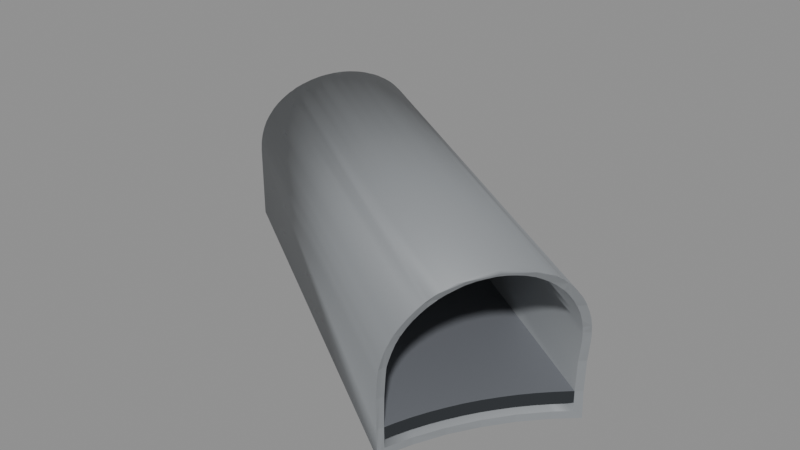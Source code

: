 # Source: BS_T01_Shell.blend  (saved by Blender 5.2.45; exported with 4.5.12 LTS)
import bpy
from mathutils import Matrix  # noqa: F401  (used for matrix-valued properties, if any)

bpy.ops.wm.read_factory_settings(use_empty=True)
scene = bpy.context.scene
scene.name = 'Scene'

# ---- materials (node trees are filled in below, after node groups)
mat_b4o_coat = bpy.data.materials.new('B4O_Coat')
mat_b4o_coat.diffuse_color = (0.26, 0.275, 0.29, 1.0)
mat_b4o_dark = bpy.data.materials.new('B4O_Dark')
mat_b4o_dark.diffuse_color = (0.024, 0.028, 0.033, 1.0)
mat_b4o_floor = bpy.data.materials.new('B4O_Floor')
mat_b4o_floor.diffuse_color = (0.16, 0.17, 0.19, 1.0)

# ---- material node trees
mat_b4o_coat.use_nodes = True; mat_b4o_coat.node_tree.nodes.clear()
_N = mat_b4o_coat.node_tree.nodes; _L = mat_b4o_coat.node_tree.links
n0 = _N.new('ShaderNodeBsdfPrincipled'); n0.name = 'Principled BSDF'; n0.location = (-200, 100)
n0.inputs[0].default_value = (0.26, 0.275, 0.29, 1.0)
n0.inputs[1].default_value = 0.08
n0.inputs[2].default_value = 0.57
n0.inputs[10].default_value = 0.005
n1 = _N.new('ShaderNodeOutputMaterial'); n1.name = 'Material Output'; n1.location = (200, 100)
_L.new(n0.outputs[0], n1.inputs[0])
n1.is_active_output = True
mat_b4o_dark.use_nodes = True; mat_b4o_dark.node_tree.nodes.clear()
_N = mat_b4o_dark.node_tree.nodes; _L = mat_b4o_dark.node_tree.links
n0 = _N.new('ShaderNodeBsdfPrincipled'); n0.name = 'Principled BSDF'; n0.location = (-200, 100)
n0.inputs[0].default_value = (0.024, 0.028, 0.033, 1.0)
n0.inputs[1].default_value = 0.1
n0.inputs[2].default_value = 0.55
n0.inputs[10].default_value = 0.005
n1 = _N.new('ShaderNodeOutputMaterial'); n1.name = 'Material Output'; n1.location = (200, 100)
_L.new(n0.outputs[0], n1.inputs[0])
n1.is_active_output = True
mat_b4o_floor.use_nodes = True; mat_b4o_floor.node_tree.nodes.clear()
_N = mat_b4o_floor.node_tree.nodes; _L = mat_b4o_floor.node_tree.links
n0 = _N.new('ShaderNodeBsdfPrincipled'); n0.name = 'Principled BSDF'; n0.location = (-200, 100)
n0.inputs[0].default_value = (0.16, 0.17, 0.19, 1.0)
n0.inputs[1].default_value = 0.03
n0.inputs[2].default_value = 0.7
n0.inputs[10].default_value = 0.005
n1 = _N.new('ShaderNodeOutputMaterial'); n1.name = 'Material Output'; n1.location = (200, 100)
_L.new(n0.outputs[0], n1.inputs[0])
n1.is_active_output = True

# ---- meshes
me_tunnel_vault = bpy.data.meshes.new('Tunnel_Vault')
me_tunnel_vault.from_pydata([(-30.62, 18.02, 3.311), (-30.51, 18.19, 3.406), (-30.4, 18.37, 3.482), (-30.28, 18.55, 3.536), (-30.16, 18.74, 3.569), (-30.04, 18.92, 3.58), (-29.92, 19.11, 3.569), (-29.79, 19.3, 3.536), (-29.68, 19.48, 3.482), (-29.56, 19.66, 3.406), (-29.45, 19.83, 3.311), (-39.03, 27.49, -0.68), (-41.51, 23.66, -0.68), (-41.5, 23.67, -0.68), (-41.22, 23.84, -0.68), (-40.96, 24.03, -0.68), (-40.46, 24.46, -0.68), (-40.03, 24.96, -0.68), (-40.24, 24.7, -0.68), (-40.7, 24.24, -0.68), (-39.67, 25.5, -0.68), (-39.52, 25.79, -0.68), (-39.17, 26.71, -0.68), (-39.04, 27.35, -0.68), (-39.1, 27.02, -0.68), (-39.38, 26.09, -0.68), (-39.27, 26.39, -0.68), (-39.84, 25.22, -0.68), (-41.51, 23.66, 1.3), (-41.5, 23.67, 1.523), (-41.47, 23.69, 1.745), (-41.5, 23.67, 1.53), (-41.42, 23.72, 1.962), (-41.35, 23.76, 2.173), (-41.26, 23.82, 2.375), (-41.16, 23.89, 2.567), (-41.22, 23.84, 2.44), (-41.04, 23.97, 2.746), (-40.91, 24.07, 2.912), (-40.96, 24.03, 2.852), (-40.78, 24.18, 3.062), (-40.64, 24.3, 3.196), (-40.7, 24.24, 3.13), (-40.49, 24.44, 3.311), (-40.46, 24.46, 3.328), (-40.35, 24.59, 3.406), (-40.21, 24.74, 3.482), (-40.24, 24.7, 3.463), (-40.07, 24.91, 3.536), (-40.03, 24.96, 3.544), (-39.94, 25.09, 3.569), (-39.81, 25.28, 3.58), (-39.84, 25.22, 3.577), (-39.69, 25.47, 3.569), (-39.67, 25.5, 3.563), (-39.58, 25.66, 3.536), (-39.49, 25.85, 3.482), (-39.52, 25.79, 3.5), (-39.4, 26.05, 3.406), (-39.38, 26.09, 3.387), (-39.32, 26.24, 3.311), (-39.26, 26.43, 3.196), (-39.27, 26.39, 3.216), (-39.2, 26.61, 3.062), (-39.15, 26.77, 2.912), (-39.17, 26.71, 2.971), (-39.12, 26.93, 2.746), (-39.1, 27.02, 2.622), (-39.09, 27.07, 2.567), (-39.07, 27.19, 2.375), (-39.05, 27.3, 2.173), (-39.04, 27.35, 2.038), (-39.04, 27.38, 1.962), (-39.03, 27.44, 1.745), (-39.03, 27.48, 1.523), (-39.03, 27.49, 1.3), (-41.34, 23.77, -0.5), (-41.22, 23.84, -0.5), (-40.96, 24.03, -0.5), (-40.03, 24.96, -0.5), (-40.7, 24.24, -0.5), (-40.46, 24.46, -0.5), (-40.24, 24.7, -0.5), (-39.67, 25.5, -0.5), (-39.38, 26.09, -0.5), (-39.52, 25.79, -0.5), (-39.1, 27.02, -0.5), (-39.27, 26.39, -0.5), (-39.17, 26.71, -0.5), (-39.84, 25.22, -0.5), (-39.05, 27.29, -0.5), (-41.34, 23.77, 1.3), (-41.33, 23.77, 1.506), (-41.3, 23.79, 1.71), (-41.26, 23.82, 1.91), (-41.19, 23.86, 2.104), (-41.22, 23.84, 2.015), (-41.12, 23.92, 2.29), (-41.03, 23.98, 2.467), (-40.92, 24.06, 2.632), (-40.96, 24.03, 2.573), (-40.81, 24.15, 2.785), (-40.69, 24.26, 2.923), (-40.7, 24.24, 2.903), (-40.56, 24.37, 3.046), (-40.43, 24.5, 3.152), (-40.46, 24.46, 3.124), (-40.3, 24.64, 3.24), (-40.24, 24.7, 3.272), (-40.17, 24.79, 3.31), (-40.05, 24.94, 3.36), (-39.93, 25.11, 3.39), (-40.03, 24.96, 3.363), (-39.81, 25.28, 3.4), (-39.84, 25.22, 3.397), (-39.7, 25.45, 3.39), (-39.6, 25.63, 3.36), (-39.67, 25.5, 3.381), (-39.51, 25.81, 3.31), (-39.52, 25.79, 3.315), (-39.43, 25.99, 3.24), (-39.35, 26.16, 3.152), (-39.38, 26.09, 3.188), (-39.29, 26.33, 3.046), (-39.24, 26.49, 2.923), (-39.27, 26.39, 2.997), (-39.19, 26.64, 2.785), (-39.15, 26.78, 2.632), (-39.17, 26.71, 2.716), (-39.12, 26.91, 2.467), (-39.1, 27.02, 2.29), (-39.08, 27.12, 2.104), (-39.1, 27.02, 2.284), (-39.07, 27.19, 1.91), (-39.06, 27.25, 1.71), (-39.05, 27.28, 1.506), (-39.05, 27.29, 1.3), (-31.51, 17.28, 1.561), (-31.62, 17.31, 0.7841), (-31.66, 17.32, 0.0), (-30.83, 17.83, 3.061), (-29.39, 19.93, 3.239), (-29.57, 19.64, 3.355), (-29.6, 19.6, 3.371), (-30.68, 17.94, 3.251), (-30.37, 18.41, 3.41), (-29.99, 19.0, 3.464), (-31.36, 18.05, -0.68), (-31.03, 18.76, -0.68), (-29.63, 20.63, -0.68), (-29.15, 21.07, -0.68), (-30.16, 20.05, -0.68), (-30.62, 19.43, -0.68), (-31.64, 17.25, -0.68), (-31.62, 17.31, -0.68), (-31.67, 17.27, 0.0), (-31.64, 17.24, 0.7841), (-31.57, 17.2, 1.3), (-31.54, 17.19, 1.523), (-31.53, 17.19, 1.561), (-31.48, 17.2, 1.745), (-31.42, 17.22, 1.962), (-31.39, 17.24, 2.057), (-31.35, 17.27, 2.173), (-31.29, 17.31, 2.322), (-31.27, 17.33, 2.375), (-31.17, 17.4, 2.567), (-31.07, 17.49, 2.746), (-30.97, 17.6, 2.912), (-30.86, 17.73, 3.062), (-30.86, 17.73, 3.061), (-30.79, 17.81, 3.139), (-30.74, 17.87, 3.196), (-29.35, 19.99, 3.196), (-29.29, 20.16, 3.062), (-29.28, 20.16, 3.061), (-29.25, 20.25, 2.978), (-29.21, 20.31, 2.912), (-29.15, 20.45, 2.746), (-29.1, 20.58, 2.567), (-29.07, 20.7, 2.375), (-29.07, 20.72, 2.322), (-29.05, 20.79, 2.173), (-29.04, 20.88, 1.962), (-29.04, 20.94, 1.745), (-29.06, 20.99, 1.561), (-29.06, 21.0, 1.523), (-29.08, 21.02, 1.3), (-29.18, 21.09, 0.0), (-29.15, 21.07, 0.7841), (-31.59, 17.43, -0.5), (-31.37, 18.05, -0.5), (-31.03, 18.76, -0.5), (-29.64, 20.64, -0.5), (-29.3, 20.95, -0.5), (-30.63, 19.43, -0.5), (-30.17, 20.06, -0.5), (-31.61, 17.44, 0.0), (-31.58, 17.42, 0.7841), (-31.51, 17.38, 1.3), (-31.48, 17.37, 1.506), (-31.47, 17.37, 1.561), (-31.43, 17.38, 1.71), (-31.37, 17.4, 1.91), (-31.31, 17.44, 2.104), (-31.24, 17.5, 2.29), (-31.22, 17.51, 2.322), (-31.15, 17.56, 2.467), (-31.06, 17.65, 2.632), (-30.96, 17.75, 2.785), (-30.86, 17.87, 2.923), (-30.88, 17.85, 2.898), (-30.75, 18.0, 3.046), (-30.64, 18.13, 3.152), (-30.74, 18.02, 3.061), (-30.52, 18.28, 3.24), (-30.41, 18.44, 3.31), (-30.42, 18.43, 3.305), (-30.29, 18.6, 3.36), (-30.17, 18.76, 3.39), (-30.06, 18.94, 3.4), (-30.01, 19.02, 3.395), (-29.95, 19.11, 3.39), (-29.84, 19.28, 3.36), (-29.74, 19.46, 3.31), (-29.65, 19.63, 3.24), (-29.65, 19.64, 3.238), (-29.56, 19.79, 3.152), (-29.49, 19.93, 3.061), (-29.48, 19.95, 3.046), (-29.41, 20.1, 2.923), (-29.34, 20.24, 2.785), (-29.32, 20.32, 2.702), (-29.29, 20.37, 2.632), (-29.25, 20.49, 2.467), (-29.23, 20.58, 2.322), (-29.22, 20.6, 2.29), (-29.19, 20.69, 2.104), (-29.18, 20.76, 1.91), (-29.19, 20.83, 1.71), (-29.2, 20.87, 1.506), (-29.2, 20.86, 1.561), (-29.22, 20.9, 1.3), (-29.32, 20.96, 0.0), (-29.29, 20.94, 0.7841)], [], [(10, 9, 142, 141), (142, 9, 8, 7, 6, 5, 4, 3, 2, 1, 0, 144, 145, 146, 143), (13, 14, 15, 19, 16, 18, 17, 27, 20, 21, 25, 26, 22, 24, 23, 11, 150, 149, 151, 152, 148, 147, 154, 153, 12), (156, 157, 28, 12, 153, 155), (29, 28, 157, 158), (160, 30, 31, 29, 158, 159), (32, 30, 160, 161), (33, 32, 161, 162, 163), (34, 33, 163, 164, 165), (166, 35, 36, 34, 165), (37, 35, 166, 167), (168, 38, 39, 37, 167), (170, 169, 40, 38, 168), (172, 41, 42, 40, 169, 171), (144, 0, 43, 41, 172), (43, 0, 1, 45, 44), (45, 1, 2, 46, 47), (2, 3, 48, 46), (48, 3, 4, 50, 49), (50, 4, 5, 51, 52), (5, 6, 53, 51), (53, 6, 7, 55, 54), (55, 7, 8, 56, 57), (8, 9, 58, 56), (58, 9, 10, 60, 59), (61, 62, 60, 10, 141, 173), (63, 61, 173, 174), (64, 65, 63, 174, 175, 176, 177), (66, 64, 177, 178), (179, 68, 67, 66, 178), (180, 69, 68, 179), (182, 70, 69, 180, 181), (183, 72, 71, 70, 182), (184, 73, 72, 183), (186, 74, 73, 184, 185), (74, 186, 187, 75), (150, 11, 75, 187, 189, 188), (194, 90, 86, 88, 87, 84, 85, 83, 89, 79, 82, 81, 80, 78, 77, 76, 190, 191, 192, 195, 196, 193), (197, 190, 76, 91, 199, 198), (92, 200, 199, 91), (93, 202, 201, 200, 92), (94, 203, 202, 93), (94, 96, 95, 204, 203), (97, 205, 204, 95), (98, 207, 206, 205, 97), (98, 100, 99, 208, 207), (101, 209, 208, 99), (101, 103, 102, 210, 211, 209), (104, 212, 210, 102), (104, 106, 105, 213, 214, 212), (107, 215, 213, 105), (107, 108, 109, 216, 217, 215), (110, 218, 216, 109), (110, 112, 111, 219, 218), (114, 113, 220, 219, 111), (113, 115, 222, 221, 220), (222, 115, 117, 116, 223), (223, 116, 119, 118, 224), (118, 120, 225, 224), (225, 120, 122, 121, 227, 226), (121, 123, 229, 228, 227), (229, 123, 125, 124, 230), (124, 126, 231, 230), (231, 126, 128, 127, 233, 232), (127, 129, 234, 233), (129, 130, 236, 235, 234), (236, 130, 132, 131, 237), (131, 133, 238, 237), (238, 133, 134, 239), (239, 134, 135, 240, 241), (240, 135, 136, 242), (242, 136, 90, 194, 243, 244), (75, 11, 23, 71, 72, 73, 74), (131, 132, 67, 68, 69, 70, 71, 23, 24, 86, 90, 136, 135, 134, 133), (22, 88, 86, 24), (128, 65, 64, 66, 67, 132, 130, 129, 127), (26, 87, 88, 22), (125, 62, 61, 63, 65, 128, 126, 124), (25, 84, 87, 26), (122, 59, 60, 62, 125, 123, 121), (21, 85, 84, 25), (119, 57, 56, 58, 59, 122, 120, 118), (20, 83, 85, 21), (117, 54, 55, 57, 119, 116), (27, 89, 83, 20), (114, 52, 51, 53, 54, 117, 115, 113), (17, 79, 89, 27), (112, 49, 50, 52, 114, 111), (17, 18, 82, 79), (108, 47, 46, 48, 49, 112, 110, 109), (16, 81, 82, 18), (106, 44, 45, 47, 108, 107, 105), (19, 80, 81, 16), (103, 42, 41, 43, 44, 106, 104, 102), (15, 78, 80, 19), (100, 39, 38, 40, 42, 103, 101, 99), (14, 77, 78, 15), (95, 96, 36, 35, 37, 39, 100, 98, 97), (77, 14, 13, 31, 30, 32, 33, 34, 36, 96, 94, 93, 92, 91, 76), (31, 13, 12, 28, 29), (160, 159, 137, 162, 161), (157, 156, 138, 137, 159, 158), (155, 139, 138, 156), (153, 154, 139, 155), (140, 171, 169, 170), (168, 167, 166, 165, 164, 206, 207, 208, 209, 211, 140, 170), (206, 164, 163, 162, 137, 201, 202, 203, 204, 205), (201, 137, 138, 198, 199, 200), (198, 138, 139, 197), (139, 154, 147, 191, 190, 197), (191, 147, 148, 192), (217, 145, 144, 172, 171, 140, 214, 213, 215), (212, 214, 140, 211, 210), (192, 148, 152, 195), (146, 145, 217, 216, 218, 219, 220, 221), (226, 143, 146, 221, 222, 223, 224, 225), (195, 152, 151, 196), (173, 141, 142, 143, 226, 227, 228, 175, 174), (232, 176, 175, 228, 229, 230, 231), (196, 151, 149, 193), (177, 176, 232, 233, 234, 235, 181, 180, 179, 178), (182, 181, 235, 236, 237, 238, 239, 241, 185, 184, 183), (189, 187, 186, 185, 241, 240, 242, 244), (243, 188, 189, 244), (149, 150, 188, 243, 194, 193)])
me_tunnel_vault.polygons.foreach_set('use_smooth', [1, 1, 1, 1, 1, 1, 1, 1, 1, 1, 1, 1, 1, 1, 1, 1, 1, 1, 1, 1, 1, 1, 1, 1, 1, 1, 1, 1, 1, 1, 1, 1, 1, 1, 1, 1, 1, 1, 1, 1, 1, 1, 1, 1, 1, 1, 1, 1, 1, 1, 1, 1, 1, 1, 1, 1, 1, 1, 1, 1, 1, 1, 1, 1, 1, 1, 1, 1, 1, 1, 1, 1, 0, 0, 0, 0, 0, 0, 0, 0, 0, 0, 0, 0, 0, 0, 0, 0, 0, 0, 0, 0, 0, 0, 0, 0, 0, 0, 0, 0, 0, 0, 0, 0, 0, 0, 0, 0, 0, 0, 0, 0, 0, 0, 0, 0, 0, 0, 0, 0, 0, 0, 0, 0, 0])
_uv = me_tunnel_vault.uv_layers.new(name='UVMap')
_uv.uv.foreach_set('vector', [19.83, 3.311, 19.66, 3.406, 19.64, 3.355, 19.93, 3.239, 19.64, 3.355, 19.66, 3.406, 19.48, 3.482, 19.3, 3.536, 19.11, 3.569, 18.92, 3.58, 18.74, 3.569, 18.55, 3.536, 18.37, 3.482, 18.19, 3.406, 18.02, 3.311, 17.94, 3.251, 18.41, 3.41, 19.0, 3.464, 19.6, 3.371, -41.5, 23.67, -41.22, 23.84, -40.96, 24.03, -40.7, 24.24, -40.46, 24.46, -40.24, 24.7, -40.03, 24.96, -39.84, 25.22, -39.67, 25.5, -39.52, 25.79, -39.38, 26.09, -39.27, 26.39, -39.17, 26.71, -39.1, 27.02, -39.04, 27.35, -39.03, 27.49, -29.15, 21.07, -29.63, 20.63, -30.16, 20.05, -30.62, 19.43, -31.03, 18.76, -31.36, 18.05, -31.62, 17.31, -31.64, 17.25, -41.51, 23.66, -31.64, 0.7841, -31.57, 1.3, -41.51, 1.3, -41.51, -0.68, -31.64, -0.68, -31.67, 0.0, -41.5, 1.523, -41.51, 1.3, -31.57, 1.3, -31.54, 1.523, -31.48, 1.745, -41.47, 1.745, -41.5, 1.53, -41.5, 1.523, -31.54, 1.523, -31.53, 1.561, -41.42, 1.962, -41.47, 1.745, -31.48, 1.745, -31.42, 1.962, -41.35, 2.173, -41.42, 1.962, -31.42, 1.962, -31.39, 2.057, -31.35, 2.173, -41.26, 2.375, -41.35, 2.173, -31.35, 2.173, -31.29, 2.322, -31.27, 2.375, -31.17, 2.567, -41.16, 2.567, -41.22, 2.44, -41.26, 2.375, -31.27, 2.375, -41.04, 2.746, -41.16, 2.567, -31.17, 2.567, -31.07, 2.746, -30.97, 17.6, -40.91, 24.07, -40.96, 24.03, -41.04, 23.97, -31.07, 17.49, -30.86, 17.73, -30.86, 17.73, -40.78, 24.18, -40.91, 24.07, -30.97, 17.6, -30.74, 17.87, -40.64, 24.3, -40.7, 24.24, -40.78, 24.18, -30.86, 17.73, -30.79, 17.81, -30.68, 17.94, -30.62, 18.02, -40.49, 24.44, -40.64, 24.3, -30.74, 17.87, -40.49, 24.44, -30.62, 18.02, -30.51, 18.19, -40.35, 24.59, -40.46, 24.46, -40.35, 24.59, -30.51, 18.19, -30.4, 18.37, -40.21, 24.74, -40.24, 24.7, -30.4, 18.37, -30.28, 18.55, -40.07, 24.91, -40.21, 24.74, -40.07, 24.91, -30.28, 18.55, -30.16, 18.74, -39.94, 25.09, -40.03, 24.96, -39.94, 25.09, -30.16, 18.74, -30.04, 18.92, -39.81, 25.28, -39.84, 25.22, -30.04, 18.92, -29.92, 19.11, -39.69, 25.47, -39.81, 25.28, -39.69, 25.47, -29.92, 19.11, -29.79, 19.3, -39.58, 25.66, -39.67, 25.5, -39.58, 25.66, -29.79, 19.3, -29.68, 19.48, -39.49, 25.85, -39.52, 25.79, -29.68, 19.48, -29.56, 19.66, -39.4, 26.05, -39.49, 25.85, -39.4, 26.05, -29.56, 19.66, -29.45, 19.83, -39.32, 26.24, -39.38, 26.09, -39.26, 26.43, -39.27, 26.39, -39.32, 26.24, -29.45, 19.83, -29.39, 19.93, -29.35, 19.99, -39.2, 26.61, -39.26, 26.43, -29.35, 19.99, -29.29, 20.16, -39.15, 26.77, -39.17, 26.71, -39.2, 26.61, -29.29, 20.16, -29.28, 20.16, -29.25, 20.25, -29.21, 20.31, -39.12, 26.93, -39.15, 26.77, -29.21, 20.31, -29.15, 20.45, -29.1, 2.567, -39.09, 2.567, -39.1, 2.622, -39.12, 2.746, -29.15, 2.746, -29.07, 2.375, -39.07, 2.375, -39.09, 2.567, -29.1, 2.567, -29.05, 2.173, -39.05, 2.173, -39.07, 2.375, -29.07, 2.375, -29.07, 2.322, -29.04, 1.962, -39.04, 1.962, -39.04, 2.038, -39.05, 2.173, -29.05, 2.173, -29.04, 1.745, -39.03, 1.745, -39.04, 1.962, -29.04, 1.962, -29.06, 1.523, -39.03, 1.523, -39.03, 1.745, -29.04, 1.745, -29.06, 1.561, -39.03, 1.523, -29.06, 1.523, -29.08, 1.3, -39.03, 1.3, -29.15, -0.68, -39.03, -0.68, -39.03, 1.3, -29.08, 1.3, -29.15, 0.7841, -29.18, 0.0, -29.3, 20.95, -39.05, 27.29, -39.1, 27.02, -39.17, 26.71, -39.27, 26.39, -39.38, 26.09, -39.52, 25.79, -39.67, 25.5, -39.84, 25.22, -40.03, 24.96, -40.24, 24.7, -40.46, 24.46, -40.7, 24.24, -40.96, 24.03, -41.22, 23.84, -41.34, 23.77, -31.59, 17.43, -31.37, 18.05, -31.03, 18.76, -30.63, 19.43, -30.17, 20.06, -29.64, 20.64, -31.61, 0.0, -31.59, -0.5, -41.34, -0.5, -41.34, 1.3, -31.51, 1.3, -31.58, 0.7841, -41.33, 1.506, -31.48, 1.506, -31.51, 1.3, -41.34, 1.3, -41.3, 1.71, -31.43, 1.71, -31.47, 1.561, -31.48, 1.506, -41.33, 1.506, -41.26, 1.91, -31.37, 1.91, -31.43, 1.71, -41.3, 1.71, -41.26, 1.91, -41.22, 2.015, -41.19, 2.104, -31.31, 2.104, -31.37, 1.91, -41.12, 2.29, -31.24, 2.29, -31.31, 2.104, -41.19, 2.104, -41.03, 2.467, -31.15, 2.467, -31.22, 2.322, -31.24, 2.29, -41.12, 2.29, -41.03, 2.467, -40.96, 2.573, -40.92, 2.632, -31.06, 2.632, -31.15, 2.467, -40.81, 24.15, -30.96, 17.75, -31.06, 17.65, -40.92, 24.06, -40.81, 24.15, -40.7, 24.24, -40.69, 24.26, -30.86, 17.87, -30.88, 17.85, -30.96, 17.75, -40.56, 24.37, -30.75, 18.0, -30.86, 17.87, -40.69, 24.26, -40.56, 24.37, -40.46, 24.46, -40.43, 24.5, -30.64, 18.13, -30.74, 18.02, -30.75, 18.0, -40.3, 24.64, -30.52, 18.28, -30.64, 18.13, -40.43, 24.5, -40.3, 24.64, -40.24, 24.7, -40.17, 24.79, -30.41, 18.44, -30.42, 18.43, -30.52, 18.28, -40.05, 24.94, -30.29, 18.6, -30.41, 18.44, -40.17, 24.79, -40.05, 24.94, -40.03, 24.96, -39.93, 25.11, -30.17, 18.76, -30.29, 18.6, -39.84, 25.22, -39.81, 25.28, -30.06, 18.94, -30.17, 18.76, -39.93, 25.11, -39.81, 25.28, -39.7, 25.45, -29.95, 19.11, -30.01, 19.02, -30.06, 18.94, -29.95, 19.11, -39.7, 25.45, -39.67, 25.5, -39.6, 25.63, -29.84, 19.28, -29.84, 19.28, -39.6, 25.63, -39.52, 25.79, -39.51, 25.81, -29.74, 19.46, -39.51, 25.81, -39.43, 25.99, -29.65, 19.63, -29.74, 19.46, -29.65, 19.63, -39.43, 25.99, -39.38, 26.09, -39.35, 26.16, -29.56, 19.79, -29.65, 19.64, -39.35, 26.16, -39.29, 26.33, -29.48, 19.95, -29.49, 19.93, -29.56, 19.79, -29.48, 19.95, -39.29, 26.33, -39.27, 26.39, -39.24, 26.49, -29.41, 20.1, -39.24, 26.49, -39.19, 26.64, -29.34, 20.24, -29.41, 20.1, -29.34, 20.24, -39.19, 26.64, -39.17, 26.71, -39.15, 26.78, -29.29, 20.37, -29.32, 20.32, -39.15, 2.632, -39.12, 2.467, -29.25, 2.467, -29.29, 2.632, -39.12, 2.467, -39.1, 2.29, -29.22, 2.29, -29.23, 2.322, -29.25, 2.467, -29.22, 2.29, -39.1, 2.29, -39.1, 2.284, -39.08, 2.104, -29.19, 2.104, -39.08, 2.104, -39.07, 1.91, -29.18, 1.91, -29.19, 2.104, -29.18, 1.91, -39.07, 1.91, -39.06, 1.71, -29.19, 1.71, -29.19, 1.71, -39.06, 1.71, -39.05, 1.506, -29.2, 1.506, -29.2, 1.561, -29.2, 1.506, -39.05, 1.506, -39.05, 1.3, -29.22, 1.3, -29.22, 1.3, -39.05, 1.3, -39.05, -0.5, -29.3, -0.5, -29.32, 0.0, -29.29, 0.7841, 27.49, 1.3, 27.49, -0.68, 27.35, -0.68, 27.35, 2.038, 27.38, 1.962, 27.44, 1.745, 27.48, 1.523, 27.12, 2.104, 27.02, 2.284, 27.02, 2.622, 27.07, 2.567, 27.19, 2.375, 27.3, 2.173, 27.35, 2.038, 27.35, -0.68, 27.02, -0.68, 27.02, -0.5, 27.29, -0.5, 27.29, 1.3, 27.28, 1.506, 27.25, 1.71, 27.19, 1.91, 26.71, -0.68, 26.71, -0.5, 27.02, -0.5, 27.02, -0.68, 26.71, 2.716, 26.71, 2.971, 26.77, 2.912, 26.93, 2.746, 27.02, 2.622, 27.02, 2.284, 27.02, 2.29, 26.91, 2.467, 26.78, 2.632, 26.39, -0.68, 26.39, -0.5, 26.71, -0.5, 26.71, -0.68, 26.39, 2.997, 26.39, 3.216, 26.43, 3.196, 26.61, 3.062, 26.71, 2.971, 26.71, 2.716, 26.64, 2.785, 26.49, 2.923, 26.09, -0.68, 26.09, -0.5, 26.39, -0.5, 26.39, -0.68, 26.09, 3.188, 26.09, 3.387, 26.24, 3.311, 26.39, 3.216, 26.39, 2.997, 26.33, 3.046, 26.16, 3.152, 25.79, -0.68, 25.79, -0.5, 26.09, -0.5, 26.09, -0.68, 25.79, 3.315, 25.79, 3.5, 25.85, 3.482, 26.05, 3.406, 26.09, 3.387, 26.09, 3.188, 25.99, 3.24, 25.81, 3.31, 25.5, -0.68, 25.5, -0.5, 25.79, -0.5, 25.79, -0.68, 25.5, 3.381, 25.5, 3.563, 25.66, 3.536, 25.79, 3.5, 25.79, 3.315, 25.63, 3.36, 25.22, -0.68, 25.22, -0.5, 25.5, -0.5, 25.5, -0.68, 25.22, 3.397, 25.22, 3.577, 25.28, 3.58, 25.47, 3.569, 25.5, 3.563, 25.5, 3.381, 25.45, 3.39, 25.28, 3.4, 24.96, -0.68, 24.96, -0.5, 25.22, -0.5, 25.22, -0.68, 24.96, 3.363, 24.96, 3.544, 25.09, 3.569, 25.22, 3.577, 25.22, 3.397, 25.11, 3.39, 24.96, -0.68, 24.7, -0.68, 24.7, -0.5, 24.96, -0.5, 24.7, 3.272, 24.7, 3.463, 24.74, 3.482, 24.91, 3.536, 24.96, 3.544, 24.96, 3.363, 24.94, 3.36, 24.79, 3.31, 24.46, -0.68, 24.46, -0.5, 24.7, -0.5, 24.7, -0.68, 24.46, 3.124, 24.46, 3.328, 24.59, 3.406, 24.7, 3.463, 24.7, 3.272, 24.64, 3.24, 24.5, 3.152, -40.7, -0.68, -40.7, -0.5, -40.46, -0.5, -40.46, -0.68, -40.7, 2.903, -40.7, 3.13, -40.64, 3.196, -40.49, 3.311, -40.46, 3.328, -40.46, 3.124, -40.56, 3.046, -40.69, 2.923, -40.96, -0.68, -40.96, -0.5, -40.7, -0.5, -40.7, -0.68, -40.96, 2.573, -40.96, 2.852, -40.91, 2.912, -40.78, 3.062, -40.7, 3.13, -40.7, 2.903, -40.81, 2.785, -40.92, 2.632, -41.22, -0.68, -41.22, -0.5, -40.96, -0.5, -40.96, -0.68, -41.19, 2.104, -41.22, 2.015, -41.22, 2.44, -41.16, 2.567, -41.04, 2.746, -40.96, 2.852, -40.96, 2.573, -41.03, 2.467, -41.12, 2.29, -41.22, -0.5, -41.22, -0.68, -41.5, -0.68, -41.5, 1.53, -41.47, 1.745, -41.42, 1.962, -41.35, 2.173, -41.26, 2.375, -41.22, 2.44, -41.22, 2.015, -41.26, 1.91, -41.3, 1.71, -41.33, 1.506, -41.34, 1.3, -41.34, -0.5, -41.5, 1.53, -41.5, -0.68, -41.51, -0.68, -41.51, 1.3, -41.5, 1.523, 17.2, 1.745, 17.19, 1.561, 17.28, 1.561, 17.24, 2.057, 17.22, 1.962, 17.2, 1.3, 17.24, 0.7841, 17.31, 0.7841, 17.28, 1.561, 17.19, 1.561, 17.19, 1.523, 17.27, 0.0, 17.32, 0.0, 17.31, 0.7841, 17.24, 0.7841, 17.25, -0.68, 17.31, -0.68, 17.32, 0.0, 17.27, 0.0, 17.83, 3.061, 17.81, 3.139, 17.73, 3.062, 17.73, 3.061, 17.6, 2.912, 17.49, 2.746, 17.4, 2.567, 17.33, 2.375, 17.31, 2.322, 17.51, 2.322, 17.56, 2.467, 17.65, 2.632, 17.75, 2.785, 17.85, 2.898, 17.83, 3.061, 17.73, 3.061, 17.51, 2.322, 17.31, 2.322, 17.27, 2.173, 17.24, 2.057, 17.28, 1.561, 17.37, 1.561, 17.38, 1.71, 17.4, 1.91, 17.44, 2.104, 17.5, 2.29, 17.37, 1.561, 17.28, 1.561, 17.31, 0.7841, 17.42, 0.7841, 17.38, 1.3, 17.37, 1.506, 17.42, 0.7841, 17.31, 0.7841, 17.32, 0.0, 17.44, 0.0, 17.32, 0.0, 17.31, -0.68, 18.05, -0.68, 18.05, -0.5, 17.43, -0.5, 17.44, 0.0, 18.05, -0.5, 18.05, -0.68, 18.76, -0.68, 18.76, -0.5, 18.43, 3.305, 18.41, 3.41, 17.94, 3.251, 17.87, 3.196, 17.81, 3.139, 17.83, 3.061, 18.02, 3.061, 18.13, 3.152, 18.28, 3.24, 18.0, 3.046, 18.02, 3.061, 17.83, 3.061, 17.85, 2.898, 17.87, 2.923, 18.76, -0.5, 18.76, -0.68, 19.43, -0.68, 19.43, -0.5, 19.0, 3.464, 18.41, 3.41, 18.43, 3.305, 18.44, 3.31, 18.6, 3.36, 18.76, 3.39, 18.94, 3.4, 19.02, 3.395, 19.64, 3.238, 19.6, 3.371, 19.0, 3.464, 19.02, 3.395, 19.11, 3.39, 19.28, 3.36, 19.46, 3.31, 19.63, 3.24, 19.43, -0.5, 19.43, -0.68, 20.05, -0.68, 20.06, -0.5, 19.99, 3.196, 19.93, 3.239, 19.64, 3.355, 19.6, 3.371, 19.64, 3.238, 19.79, 3.152, 19.93, 3.061, 20.16, 3.061, 20.16, 3.062, 20.32, 2.702, 20.25, 2.978, 20.16, 3.061, 19.93, 3.061, 19.95, 3.046, 20.1, 2.923, 20.24, 2.785, 20.06, -0.5, 20.05, -0.68, 20.63, -0.68, 20.64, -0.5, -29.21, 2.912, -29.25, 2.978, -29.32, 2.702, -29.29, 2.632, -29.25, 2.467, -29.23, 2.322, -29.07, 2.322, -29.07, 2.375, -29.1, 2.567, -29.15, 2.746, -29.05, 2.173, -29.07, 2.322, -29.23, 2.322, -29.22, 2.29, -29.19, 2.104, -29.18, 1.91, -29.19, 1.71, -29.2, 1.561, -29.06, 1.561, -29.04, 1.745, -29.04, 1.962, -29.15, 0.7841, -29.08, 1.3, -29.06, 1.523, -29.06, 1.561, -29.2, 1.561, -29.2, 1.506, -29.22, 1.3, -29.29, 0.7841, -29.32, 0.0, -29.18, 0.0, -29.15, 0.7841, -29.29, 0.7841, -29.63, -0.68, -29.15, -0.68, -29.18, 0.0, -29.32, 0.0, -29.3, -0.5, -29.64, -0.5])
me_tunnel_vault.materials.append(mat_b4o_coat)
me_tunnel_vault.materials.append(mat_b4o_dark)
me_tunnel_vault.materials.append(None)
me_tunnel_vault.update()
me_b3_t01_floor = bpy.data.meshes.new('B3-T01_Floor')
me_b3_t01_floor.from_pydata([(-41.02, 23.99, -0.3), (-40.83, 24.14, -0.3), (-40.65, 24.3, -0.3), (-39.85, 25.22, -0.3), (-39.99, 25.02, -0.3), (-40.14, 24.83, -0.3), (-40.47, 24.47, -0.3), (-40.3, 24.65, -0.3), (-39.59, 25.65, -0.3), (-39.3, 26.32, -0.3), (-39.39, 26.09, -0.3), (-39.48, 25.86, -0.3), (-39.06, 27.29, -0.3), (-39.06, 27.27, -0.3), (-39.1, 27.03, -0.3), (-39.22, 26.55, -0.3), (-39.15, 26.79, -0.3), (-39.72, 25.43, -0.3), (-41.35, 23.77, -0.3), (-41.22, 23.85, -0.3), (-41.35, 23.77, 0.0), (-41.22, 23.85, 0.0), (-41.02, 23.99, 0.0), (-40.83, 24.14, 0.0), (-40.65, 24.3, 0.0), (-39.99, 25.02, 0.0), (-40.14, 24.83, 0.0), (-40.47, 24.47, 0.0), (-40.3, 24.65, 0.0), (-39.59, 25.65, 0.0), (-39.72, 25.43, 0.0), (-39.39, 26.09, 0.0), (-39.48, 25.86, 0.0), (-39.1, 27.03, 0.0), (-39.3, 26.32, 0.0), (-39.22, 26.55, 0.0), (-39.15, 26.79, 0.0), (-39.85, 25.22, 0.0), (-39.06, 27.27, 0.0), (-39.06, 27.29, 0.0), (-29.32, 20.96, -0.3), (-31.61, 17.44, -0.3), (-31.53, 17.69, -0.3), (-31.39, 18.06, -0.3), (-31.23, 18.42, -0.3), (-30.86, 19.11, -0.3), (-31.05, 18.77, -0.3), (-29.65, 20.65, -0.3), (-29.92, 20.37, -0.3), (-30.65, 19.44, -0.3), (-30.42, 19.76, -0.3), (-30.18, 20.07, -0.3), (-29.37, 20.92, -0.3), (-31.61, 17.44, 0.0), (-31.53, 17.69, 0.0), (-31.39, 18.06, 0.0), (-31.23, 18.42, 0.0), (-30.86, 19.11, 0.0), (-31.05, 18.77, 0.0), (-29.37, 20.92, 0.0), (-29.32, 20.96, 0.0), (-29.92, 20.37, 0.0), (-29.65, 20.65, 0.0), (-30.65, 19.44, 0.0), (-30.42, 19.76, 0.0), (-30.18, 20.07, 0.0)], [], [(18, 19, 0, 1, 2, 6, 7, 5, 4, 3, 17, 8, 11, 10, 9, 15, 16, 14, 13, 12, 40, 52, 47, 48, 51, 50, 49, 45, 46, 44, 43, 42, 41), (59, 60, 39, 38, 33, 36, 35, 34, 31, 32, 29, 30, 37, 25, 26, 28, 27, 24, 23, 22, 21, 20, 53, 54, 55, 56, 58, 57, 63, 64, 65, 61, 62), (40, 12, 39, 60), (53, 20, 18, 41), (12, 13, 38, 39), (13, 14, 33, 38), (14, 16, 36, 33), (16, 15, 35, 36), (15, 9, 34, 35), (9, 10, 31, 34), (10, 11, 32, 31), (11, 8, 29, 32), (8, 17, 30, 29), (17, 3, 37, 30), (3, 4, 25, 37), (4, 5, 26, 25), (5, 7, 28, 26), (7, 6, 27, 28), (6, 2, 24, 27), (2, 1, 23, 24), (1, 0, 22, 23), (0, 19, 21, 22), (21, 19, 18, 20), (42, 54, 53, 41), (54, 42, 43, 55), (55, 43, 44, 56), (56, 44, 46, 58), (58, 46, 45, 57), (57, 45, 49, 63), (63, 49, 50, 64), (64, 50, 51, 65), (65, 51, 48, 61), (61, 48, 47, 62), (62, 47, 52, 59), (60, 59, 52, 40)])
me_b3_t01_floor.polygons.foreach_set('material_index', [0, 0, 0, 0, 0, 0, 0, 0, 0, 0, 0, 0, 0, 0, 0, 0, 0, 0, 0, 0, 0, 0, 0, 1, 1, 1, 1, 1, 1, 1, 1, 1, 1, 1, 1])
_uv = me_b3_t01_floor.uv_layers.new(name='UVMap')
_uv.uv.foreach_set('vector', [-41.35, 23.77, -41.22, 23.85, -41.02, 23.99, -40.83, 24.14, -40.65, 24.3, -40.47, 24.47, -40.3, 24.65, -40.14, 24.83, -39.99, 25.02, -39.85, 25.22, -39.72, 25.43, -39.59, 25.65, -39.48, 25.86, -39.39, 26.09, -39.3, 26.32, -39.22, 26.55, -39.15, 26.79, -39.1, 27.03, -39.06, 27.27, -39.06, 27.29, -29.32, 20.96, -29.37, 20.92, -29.65, 20.65, -29.92, 20.37, -30.18, 20.07, -30.42, 19.76, -30.65, 19.44, -30.86, 19.11, -31.05, 18.77, -31.23, 18.42, -31.39, 18.06, -31.53, 17.69, -31.61, 17.44, -29.37, 20.92, -29.32, 20.96, -39.06, 27.29, -39.06, 27.27, -39.1, 27.03, -39.15, 26.79, -39.22, 26.55, -39.3, 26.32, -39.39, 26.09, -39.48, 25.86, -39.59, 25.65, -39.72, 25.43, -39.85, 25.22, -39.99, 25.02, -40.14, 24.83, -40.3, 24.65, -40.47, 24.47, -40.65, 24.3, -40.83, 24.14, -41.02, 23.99, -41.22, 23.85, -41.35, 23.77, -31.61, 17.44, -31.53, 17.69, -31.39, 18.06, -31.23, 18.42, -31.05, 18.77, -30.86, 19.11, -30.65, 19.44, -30.42, 19.76, -30.18, 20.07, -29.92, 20.37, -29.65, 20.65, -29.32, -0.3, -39.06, -0.3, -39.06, 0.0, -29.32, 0.0, -31.61, 0.0, -41.35, 0.0, -41.35, -0.3, -31.61, -0.3, 27.29, -0.3, 27.27, -0.3, 27.27, 0.0, 27.29, 0.0, 27.27, -0.3, 27.03, -0.3, 27.03, 0.0, 27.27, 0.0, 27.03, -0.3, 26.79, -0.3, 26.79, 0.0, 27.03, 0.0, 26.79, -0.3, 26.55, -0.3, 26.55, 0.0, 26.79, 0.0, 26.55, -0.3, 26.32, -0.3, 26.32, 0.0, 26.55, 0.0, 26.32, -0.3, 26.09, -0.3, 26.09, 0.0, 26.32, 0.0, 26.09, -0.3, 25.86, -0.3, 25.86, 0.0, 26.09, 0.0, 25.86, -0.3, 25.65, -0.3, 25.65, 0.0, 25.86, 0.0, 25.65, -0.3, 25.43, -0.3, 25.43, 0.0, 25.65, 0.0, 25.43, -0.3, 25.22, -0.3, 25.22, 0.0, 25.43, 0.0, 25.22, -0.3, 25.02, -0.3, 25.02, 0.0, 25.22, 0.0, 25.02, -0.3, 24.83, -0.3, 24.83, 0.0, 25.02, 0.0, 24.83, -0.3, 24.65, -0.3, 24.65, 0.0, 24.83, 0.0, 24.65, -0.3, 24.47, -0.3, 24.47, 0.0, 24.65, 0.0, -40.47, -0.3, -40.65, -0.3, -40.65, 0.0, -40.47, 0.0, -40.65, -0.3, -40.83, -0.3, -40.83, 0.0, -40.65, 0.0, -40.83, -0.3, -41.02, -0.3, -41.02, 0.0, -40.83, 0.0, -41.02, -0.3, -41.22, -0.3, -41.22, 0.0, -41.02, 0.0, -41.22, 0.0, -41.22, -0.3, -41.35, -0.3, -41.35, 0.0, 17.69, -0.3, 17.69, 0.0, 17.44, 0.0, 17.44, -0.3, 17.69, 0.0, 17.69, -0.3, 18.06, -0.3, 18.06, 0.0, 18.06, 0.0, 18.06, -0.3, 18.42, -0.3, 18.42, 0.0, 18.42, 0.0, 18.42, -0.3, 18.77, -0.3, 18.77, 0.0, 18.77, 0.0, 18.77, -0.3, 19.11, -0.3, 19.11, 0.0, 19.11, 0.0, 19.11, -0.3, 19.44, -0.3, 19.44, 0.0, 19.44, 0.0, 19.44, -0.3, 19.76, -0.3, 19.76, 0.0, 19.76, 0.0, 19.76, -0.3, 20.07, -0.3, 20.07, 0.0, 20.07, 0.0, 20.07, -0.3, 20.37, -0.3, 20.37, 0.0, 20.37, 0.0, 20.37, -0.3, 20.65, -0.3, 20.65, 0.0, -29.65, 0.0, -29.65, -0.3, -29.37, -0.3, -29.37, 0.0, -29.32, 0.0, -29.37, 0.0, -29.37, -0.3, -29.32, -0.3])
me_b3_t01_floor.materials.append(mat_b4o_floor)
me_b3_t01_floor.materials.append(mat_b4o_dark)
me_b3_t01_floor.update()

# ---- objects
ob_tunnel_vault = bpy.data.objects.new('Tunnel_Vault', me_tunnel_vault)
ob_b3_t01_floor = bpy.data.objects.new('B3-T01_Floor', me_b3_t01_floor)

# ---- transforms, parenting, visibility, modifiers, constraints
ob_tunnel_vault.location = (0.0, 0.0, 0.0)
ob_b3_t01_floor.location = (0.0, 0.0, 0.0)

# ---- collection membership
scene.collection.objects.link(ob_tunnel_vault)
scene.collection.objects.link(ob_b3_t01_floor)

# ---- scene / render settings (as saved in the file)
scene.frame_start = 1; scene.frame_end = 250; scene.frame_set(1)
scene.render.engine = 'BLENDER_EEVEE_NEXT'
scene.render.bake_bias = 0.0
scene.render.bake_samples = 0
scene.render.compositor_device = 'GPU'
scene.eevee.use_volume_custom_range = False
scene.eevee.fast_gi_thickness_near = 0.1
scene.eevee.fast_gi_thickness_far = 0.0
scene.eevee.ray_tracing_options.screen_trace_thickness = 0.1
bpy.context.view_layer.update()

# ---- added for rendering (the .blend has no active camera and no usable light): camera, sun + grey world if the file has none
cam_auto = bpy.data.cameras.new('AutoCamera')
cam_auto.lens = 50.0
cam_auto.sensor_width = 36.0
cam_auto.clip_end = 1000.0
ob_auto_camera = bpy.data.objects.new('AutoCamera', cam_auto)
scene.collection.objects.link(ob_auto_camera)
ob_auto_camera.location = (-19.7983, 3.76864, 13.8309)
ob_auto_camera.rotation_euler = (1.09748, -7.21219e-08, 0.694738)
scene.camera = ob_auto_camera
light_auto_sun = bpy.data.lights.new('AutoSun', 'SUN')
light_auto_sun.energy = 3.0
light_auto_sun.angle = 0.0523599
ob_auto_sun = bpy.data.objects.new('AutoSun', light_auto_sun)
scene.collection.objects.link(ob_auto_sun)
ob_auto_sun.rotation_euler = (0.872665, 0.174533, 0.523599)
if scene.world is None:
    world_auto = bpy.data.worlds.new('AutoWorld')
    world_auto.color = (0.3, 0.3, 0.3)
    scene.world = world_auto
bpy.context.view_layer.update()
